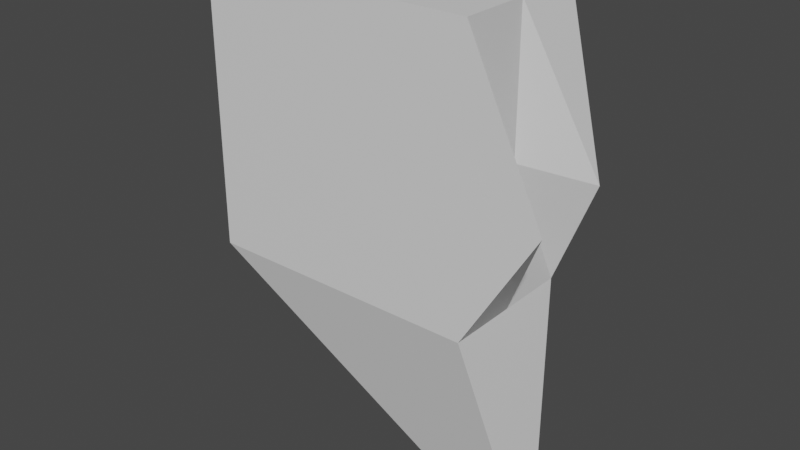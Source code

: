 # Source: GlassShard.blend  (saved by Blender 3.6.13; exported with 4.5.12 LTS)
import bpy
from mathutils import Matrix  # noqa: F401  (used for matrix-valued properties, if any)

bpy.ops.wm.read_factory_settings(use_empty=True)
scene = bpy.context.scene
scene.name = 'Scene'

# ---- collections
col_collection = bpy.data.collections.new('Collection'); scene.collection.children.link(col_collection)

# ---- materials (node trees are filled in below, after node groups)
mat_material = bpy.data.materials.new('Material')
mat_material.alpha_threshold = 0.0
mat_material.use_transparent_shadow = False
mat_material.roughness = 0.5
mat_material.line_color = (0.0, 0.0, 0.0, 1.0)

# ---- material node trees
mat_material.use_nodes = True; mat_material.node_tree.nodes.clear()
_N = mat_material.node_tree.nodes; _L = mat_material.node_tree.links
n0 = _N.new('ShaderNodeOutputMaterial'); n0.name = 'Material Output'; n0.location = (300, 300)
n1 = _N.new('ShaderNodeBsdfPrincipled'); n1.name = 'Principled BSDF'; n1.location = (10, 300)
n1.distribution = 'GGX'
n1.subsurface_method = 'RANDOM_WALK_SKIN'
n1.inputs[3].default_value = 1.45
n1.inputs[27].default_value = (0.0, 0.0, 0.0, 1.0)
n1.inputs[28].default_value = 1.0
_L.new(n1.outputs[0], n0.inputs[0])
n0.is_active_output = True

# ---- world
world_world = bpy.data.worlds.new('World'); scene.world = world_world
world_world.use_nodes = True; world_world.node_tree.nodes.clear()
_N = world_world.node_tree.nodes; _L = world_world.node_tree.links
n0 = _N.new('ShaderNodeOutputWorld'); n0.name = 'World Output'; n0.location = (300, 300)
n1 = _N.new('ShaderNodeBackground'); n1.name = 'Background'; n1.location = (10, 300)
n1.inputs[0].default_value = (0.05088, 0.05088, 0.05088, 1.0)
_L.new(n1.outputs[0], n0.inputs[0])
n0.is_active_output = True
world_world.color = (0.05088, 0.05088, 0.05088)
world_world.use_sun_shadow = False
world_world.sun_shadow_jitter_overblur = 0.0

# ---- meshes
me_cube = bpy.data.meshes.new('Cube')
me_cube.from_pydata([(1.0, 1.0, 1.0), (1.0, 1.0, -1.0), (1.0, -1.0, 1.0), (1.0, -1.0, -1.0), (-1.164, 1.0, 0.9966), (-1.286, 1.0, -0.8361), (-1.0, -1.0, 1.0), (-1.0, -1.0, -1.0), (0.6057, 0.3008, -2.387), (0.6057, -0.3008, -2.387), (1.207, 0.3008, -2.387), (1.207, -0.3008, -2.387), (-1.0, 0.0, -1.0), (0.0, 1.0, -1.0), (1.297, 1.0, -0.2407), (-1.0, -1.0, 0.0), (1.537, -0.9965, -0.1197), (-1.0, 1.0, 0.0), (0.0, -1.0, 1.0), (1.0, 0.0, 1.0), (0.0, -1.0, -1.0), (-1.0, 0.0, 1.0), (0.0, 1.0, 1.0), (1.0, 0.0, -1.0), (0.6057, 0.0, -2.387), (0.9065, 0.3008, -2.387), (0.9065, -0.3008, -2.387), (1.207, 0.0, -2.387), (-0.1971, 0.6504, -1.694), (-0.1971, -0.6504, -1.694), (1.104, -0.6504, -1.694), (1.104, 0.6504, -1.694), (0.4533, -0.6504, -1.694), (0.4533, 0.6504, -1.694), (1.104, 0.0, -1.694), (0.9065, 0.0, -2.387), (0.0, 1.0, 0.0), (1.0, 0.0, 0.0), (-0.1971, 0.0, -1.694), (-1.0, 0.0, 0.0), (0.0, -1.0, 0.0), (0.0, 0.0, 1.0)], [], [(41, 21, 6, 18), (40, 18, 6, 15), (39, 21, 4, 17), (38, 28, 8, 24), (37, 19, 2, 16), (36, 22, 0, 14), (35, 27, 11, 26), (34, 30, 11, 27), (33, 31, 10, 25), (32, 29, 9, 26), (30, 32, 26, 11), (3, 20, 32, 30), (20, 7, 29, 32), (28, 33, 25, 8), (5, 13, 33, 28), (13, 1, 31, 33), (31, 34, 27, 10), (1, 23, 34, 31), (23, 3, 30, 34), (24, 35, 26, 9), (8, 25, 35, 24), (25, 10, 27, 35), (13, 36, 14, 1), (5, 17, 36, 13), (17, 4, 22, 36), (23, 37, 16, 3), (1, 14, 37, 23), (14, 0, 19, 37), (29, 38, 24, 9), (7, 12, 38, 29), (12, 5, 28, 38), (12, 39, 17, 5), (7, 15, 39, 12), (15, 6, 21, 39), (20, 40, 15, 7), (3, 16, 40, 20), (16, 2, 18, 40), (19, 41, 18, 2), (0, 22, 41, 19), (22, 4, 21, 41)])
_uv = me_cube.uv_layers.new(name='UVMap')
_uv.uv.foreach_set('vector', [0.75, 0.625, 0.875, 0.625, 0.875, 0.75, 0.75, 0.75, 0.5, 0.875, 0.625, 0.875, 0.625, 1.0, 0.5, 1.0, 0.5, 0.125, 0.625, 0.125, 0.625, 0.25, 0.5, 0.25, 0.375, 0.125, 0.375, 0.25, 0.375, 0.25, 0.375, 0.125, 0.5, 0.625, 0.625, 0.625, 0.625, 0.75, 0.5, 0.75, 0.5, 0.375, 0.625, 0.375, 0.625, 0.5, 0.5, 0.5, 0.25, 0.625, 0.375, 0.625, 0.375, 0.75, 0.25, 0.75, 0.375, 0.625, 0.375, 0.75, 0.375, 0.75, 0.375, 0.625, 0.375, 0.375, 0.375, 0.5, 0.375, 0.5, 0.375, 0.375, 0.375, 0.875, 0.375, 1.0, 0.375, 1.0, 0.375, 0.875, 0.375, 0.75, 0.375, 0.875, 0.375, 0.875, 0.375, 0.75, 0.375, 0.75, 0.375, 0.875, 0.375, 0.875, 0.375, 0.75, 0.375, 0.875, 0.375, 1.0, 0.375, 1.0, 0.375, 0.875, 0.375, 0.25, 0.375, 0.375, 0.375, 0.375, 0.375, 0.25, 0.375, 0.25, 0.375, 0.375, 0.375, 0.375, 0.375, 0.25, 0.375, 0.375, 0.375, 0.5, 0.375, 0.5, 0.375, 0.375, 0.375, 0.5, 0.375, 0.625, 0.375, 0.625, 0.375, 0.5, 0.375, 0.5, 0.375, 0.625, 0.375, 0.625, 0.375, 0.5, 0.375, 0.625, 0.375, 0.75, 0.375, 0.75, 0.375, 0.625, 0.125, 0.625, 0.25, 0.625, 0.25, 0.75, 0.125, 0.75, 0.125, 0.5, 0.25, 0.5, 0.25, 0.625, 0.125, 0.625, 0.25, 0.5, 0.375, 0.5, 0.375, 0.625, 0.25, 0.625, 0.375, 0.375, 0.5, 0.375, 0.5, 0.5, 0.375, 0.5, 0.375, 0.25, 0.5, 0.25, 0.5, 0.375, 0.375, 0.375, 0.5, 0.25, 0.625, 0.25, 0.625, 0.375, 0.5, 0.375, 0.375, 0.625, 0.5, 0.625, 0.5, 0.75, 0.375, 0.75, 0.375, 0.5, 0.5, 0.5, 0.5, 0.625, 0.375, 0.625, 0.5, 0.5, 0.625, 0.5, 0.625, 0.625, 0.5, 0.625, 0.375, 0.0, 0.375, 0.125, 0.375, 0.125, 0.375, 0.0, 0.375, 0.0, 0.375, 0.125, 0.375, 0.125, 0.375, 0.0, 0.375, 0.125, 0.375, 0.25, 0.375, 0.25, 0.375, 0.125, 0.375, 0.125, 0.5, 0.125, 0.5, 0.25, 0.375, 0.25, 0.375, 0.0, 0.5, 0.0, 0.5, 0.125, 0.375, 0.125, 0.5, 0.0, 0.625, 0.0, 0.625, 0.125, 0.5, 0.125, 0.375, 0.875, 0.5, 0.875, 0.5, 1.0, 0.375, 1.0, 0.375, 0.75, 0.5, 0.75, 0.5, 0.875, 0.375, 0.875, 0.5, 0.75, 0.625, 0.75, 0.625, 0.875, 0.5, 0.875, 0.625, 0.625, 0.75, 0.625, 0.75, 0.75, 0.625, 0.75, 0.625, 0.5, 0.75, 0.5, 0.75, 0.625, 0.625, 0.625, 0.75, 0.5, 0.875, 0.5, 0.875, 0.625, 0.75, 0.625])
me_cube.materials.append(mat_material)
me_cube.use_mirror_vertex_groups = False
me_cube.update()

# ---- objects
ob_glass_shard = bpy.data.objects.new('Glass Shard', me_cube)

# ---- transforms, parenting, visibility, modifiers, constraints
ob_glass_shard.location = (0.0, 0.0, 0.0)
ob_glass_shard.scale = (1.0, 0.5085, 1.0)
ob_glass_shard.lock_rotations_4d = False
ob_glass_shard.empty_display_type = 'ARROWS'
ob_glass_shard.lineart.crease_threshold = 0.0

# ---- collection membership
col_collection.objects.link(ob_glass_shard)

# ---- scene / render settings (as saved in the file)
scene.frame_start = 1; scene.frame_end = 250; scene.frame_set(1)
scene.render.engine = 'BLENDER_EEVEE_NEXT'
scene.cycles.sampling_pattern = 'TABULATED_SOBOL'
scene.view_settings.view_transform = 'Filmic'
bpy.context.view_layer.update()

# ---- added for rendering (the .blend has no active camera and no usable light): camera, sun
cam_auto = bpy.data.cameras.new('AutoCamera')
cam_auto.lens = 50.0
cam_auto.sensor_width = 36.0
cam_auto.clip_end = 1000.0
ob_auto_camera = bpy.data.objects.new('AutoCamera', cam_auto)
scene.collection.objects.link(ob_auto_camera)
ob_auto_camera.location = (4.3119, -5.02411, 2.65576)
ob_auto_camera.rotation_euler = (1.09748, -7.21219e-08, 0.694738)
scene.camera = ob_auto_camera
light_auto_sun = bpy.data.lights.new('AutoSun', 'SUN')
light_auto_sun.energy = 3.0
light_auto_sun.angle = 0.0523599
ob_auto_sun = bpy.data.objects.new('AutoSun', light_auto_sun)
scene.collection.objects.link(ob_auto_sun)
ob_auto_sun.rotation_euler = (0.872665, 0.174533, 0.523599)
bpy.context.view_layer.update()
